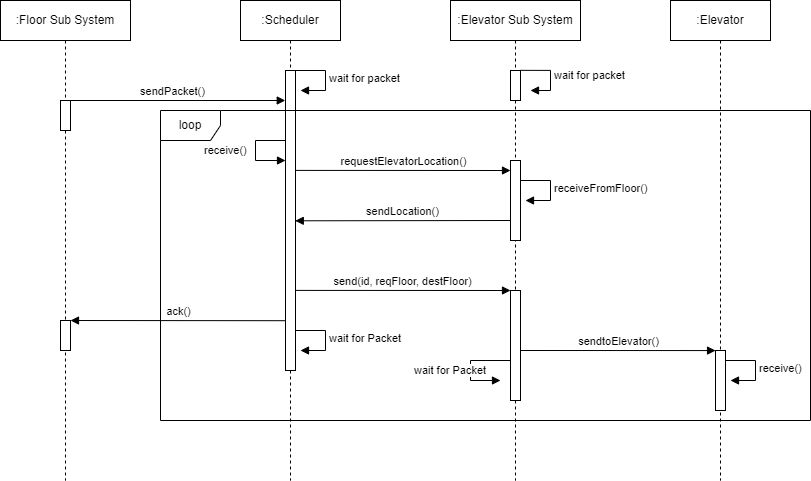

The diagram above was exported from draw.io. Its source (the exported page's mxGraphModel, read from the mxfile embedded in the PNG):
<mxGraphModel dx="1248" dy="647" grid="1" gridSize="10" guides="1" tooltips="1" connect="1" arrows="1" fold="1" page="1" pageScale="1" pageWidth="850" pageHeight="1100" math="0" shadow="0">
  <root>
    <mxCell id="0" />
    <mxCell id="1" parent="0" />
    <mxCell id="E_4txFG7amplC4CUmRR--1" value=":Floor Sub System" style="shape=umlLifeline;perimeter=lifelinePerimeter;whiteSpace=wrap;html=1;container=1;collapsible=0;recursiveResize=0;outlineConnect=0;" parent="1" vertex="1">
      <mxGeometry x="20" y="240" width="130" height="480" as="geometry" />
    </mxCell>
    <mxCell id="E_4txFG7amplC4CUmRR--4" value="" style="html=1;points=[];perimeter=orthogonalPerimeter;" parent="E_4txFG7amplC4CUmRR--1" vertex="1">
      <mxGeometry x="60" y="100" width="10" height="30" as="geometry" />
    </mxCell>
    <mxCell id="E_4txFG7amplC4CUmRR--20" value="" style="html=1;points=[];perimeter=orthogonalPerimeter;" parent="E_4txFG7amplC4CUmRR--1" vertex="1">
      <mxGeometry x="60" y="320" width="10" height="30" as="geometry" />
    </mxCell>
    <mxCell id="E_4txFG7amplC4CUmRR--2" value=":Scheduler" style="shape=umlLifeline;perimeter=lifelinePerimeter;whiteSpace=wrap;html=1;container=1;collapsible=0;recursiveResize=0;outlineConnect=0;" parent="1" vertex="1">
      <mxGeometry x="260" y="240" width="100" height="480" as="geometry" />
    </mxCell>
    <mxCell id="E_4txFG7amplC4CUmRR--7" value="" style="html=1;points=[];perimeter=orthogonalPerimeter;" parent="E_4txFG7amplC4CUmRR--2" vertex="1">
      <mxGeometry x="45" y="70" width="10" height="300" as="geometry" />
    </mxCell>
    <mxCell id="E_4txFG7amplC4CUmRR--9" value="wait for packet" style="edgeStyle=orthogonalEdgeStyle;html=1;align=left;spacingLeft=2;endArrow=block;rounded=0;entryX=1;entryY=0;" parent="E_4txFG7amplC4CUmRR--2" edge="1">
      <mxGeometry relative="1" as="geometry">
        <mxPoint x="55" y="70" as="sourcePoint" />
        <Array as="points">
          <mxPoint x="85" y="70" />
        </Array>
        <mxPoint x="60" y="90" as="targetPoint" />
      </mxGeometry>
    </mxCell>
    <mxCell id="E_4txFG7amplC4CUmRR--12" value="receive()" style="edgeStyle=orthogonalEdgeStyle;html=1;align=left;spacingLeft=2;endArrow=block;rounded=0;" parent="E_4txFG7amplC4CUmRR--2" edge="1">
      <mxGeometry y="-55" relative="1" as="geometry">
        <mxPoint x="45" y="140" as="sourcePoint" />
        <Array as="points">
          <mxPoint x="15" y="140" />
        </Array>
        <mxPoint x="45" y="160" as="targetPoint" />
        <mxPoint as="offset" />
      </mxGeometry>
    </mxCell>
    <mxCell id="E_4txFG7amplC4CUmRR--25" value="wait for Packet" style="edgeStyle=orthogonalEdgeStyle;html=1;align=left;spacingLeft=2;endArrow=block;rounded=0;entryX=1;entryY=0;" parent="E_4txFG7amplC4CUmRR--2" edge="1">
      <mxGeometry relative="1" as="geometry">
        <mxPoint x="55" y="330" as="sourcePoint" />
        <Array as="points">
          <mxPoint x="85" y="330" />
        </Array>
        <mxPoint x="60" y="350" as="targetPoint" />
      </mxGeometry>
    </mxCell>
    <mxCell id="E_4txFG7amplC4CUmRR--3" value=":Elevator Sub System" style="shape=umlLifeline;perimeter=lifelinePerimeter;whiteSpace=wrap;html=1;container=1;collapsible=0;recursiveResize=0;outlineConnect=0;" parent="1" vertex="1">
      <mxGeometry x="470" y="240" width="130" height="480" as="geometry" />
    </mxCell>
    <mxCell id="E_4txFG7amplC4CUmRR--10" value="" style="html=1;points=[];perimeter=orthogonalPerimeter;" parent="E_4txFG7amplC4CUmRR--3" vertex="1">
      <mxGeometry x="60" y="160" width="10" height="80" as="geometry" />
    </mxCell>
    <mxCell id="E_4txFG7amplC4CUmRR--14" value="receiveFromFloor()" style="edgeStyle=orthogonalEdgeStyle;html=1;align=left;spacingLeft=2;endArrow=block;rounded=0;entryX=1;entryY=0;" parent="E_4txFG7amplC4CUmRR--3" edge="1">
      <mxGeometry relative="1" as="geometry">
        <mxPoint x="70" y="180" as="sourcePoint" />
        <Array as="points">
          <mxPoint x="100" y="180" />
        </Array>
        <mxPoint x="75" y="200" as="targetPoint" />
      </mxGeometry>
    </mxCell>
    <mxCell id="E_4txFG7amplC4CUmRR--16" value="" style="html=1;points=[];perimeter=orthogonalPerimeter;" parent="E_4txFG7amplC4CUmRR--3" vertex="1">
      <mxGeometry x="60" y="290" width="10" height="110" as="geometry" />
    </mxCell>
    <mxCell id="E_4txFG7amplC4CUmRR--22" value="sendtoElevator()" style="html=1;verticalAlign=bottom;endArrow=block;rounded=0;entryX=0.006;entryY=0.001;entryDx=0;entryDy=0;entryPerimeter=0;" parent="E_4txFG7amplC4CUmRR--3" target="E_4txFG7amplC4CUmRR--23" edge="1">
      <mxGeometry width="80" relative="1" as="geometry">
        <mxPoint x="70" y="350" as="sourcePoint" />
        <mxPoint x="220" y="320" as="targetPoint" />
      </mxGeometry>
    </mxCell>
    <mxCell id="E_4txFG7amplC4CUmRR--26" value="wait for Packet" style="edgeStyle=orthogonalEdgeStyle;html=1;align=left;spacingLeft=2;endArrow=block;rounded=0;" parent="E_4txFG7amplC4CUmRR--3" edge="1">
      <mxGeometry x="0.1111" y="-60" relative="1" as="geometry">
        <mxPoint x="60" y="360" as="sourcePoint" />
        <Array as="points">
          <mxPoint x="20" y="360" />
        </Array>
        <mxPoint x="50" y="380" as="targetPoint" />
        <mxPoint as="offset" />
      </mxGeometry>
    </mxCell>
    <mxCell id="E_4txFG7amplC4CUmRR--28" value="" style="html=1;points=[];perimeter=orthogonalPerimeter;" parent="E_4txFG7amplC4CUmRR--3" vertex="1">
      <mxGeometry x="60" y="70" width="10" height="30" as="geometry" />
    </mxCell>
    <mxCell id="E_4txFG7amplC4CUmRR--29" value="wait for packet" style="edgeStyle=orthogonalEdgeStyle;html=1;align=left;spacingLeft=2;endArrow=block;rounded=0;exitX=1.036;exitY=-0.005;exitDx=0;exitDy=0;exitPerimeter=0;" parent="E_4txFG7amplC4CUmRR--3" source="E_4txFG7amplC4CUmRR--28" edge="1">
      <mxGeometry relative="1" as="geometry">
        <mxPoint x="90" y="70" as="sourcePoint" />
        <Array as="points">
          <mxPoint x="100" y="70" />
          <mxPoint x="100" y="90" />
        </Array>
        <mxPoint x="80" y="90" as="targetPoint" />
      </mxGeometry>
    </mxCell>
    <mxCell id="E_4txFG7amplC4CUmRR--5" value=":Elevator" style="shape=umlLifeline;perimeter=lifelinePerimeter;whiteSpace=wrap;html=1;container=1;collapsible=0;recursiveResize=0;outlineConnect=0;" parent="1" vertex="1">
      <mxGeometry x="690" y="240" width="100" height="480" as="geometry" />
    </mxCell>
    <mxCell id="E_4txFG7amplC4CUmRR--23" value="" style="html=1;points=[];perimeter=orthogonalPerimeter;" parent="E_4txFG7amplC4CUmRR--5" vertex="1">
      <mxGeometry x="45" y="350" width="10" height="60" as="geometry" />
    </mxCell>
    <mxCell id="E_4txFG7amplC4CUmRR--32" value="receive()" style="edgeStyle=orthogonalEdgeStyle;html=1;align=left;spacingLeft=2;endArrow=block;rounded=0;entryX=1;entryY=0;" parent="E_4txFG7amplC4CUmRR--5" edge="1">
      <mxGeometry relative="1" as="geometry">
        <mxPoint x="55" y="360" as="sourcePoint" />
        <Array as="points">
          <mxPoint x="85" y="360" />
        </Array>
        <mxPoint x="60" y="380" as="targetPoint" />
      </mxGeometry>
    </mxCell>
    <mxCell id="E_4txFG7amplC4CUmRR--6" value="sendPacket()" style="html=1;verticalAlign=bottom;endArrow=block;rounded=0;entryX=-0.025;entryY=0.1;entryDx=0;entryDy=0;entryPerimeter=0;" parent="1" target="E_4txFG7amplC4CUmRR--7" edge="1">
      <mxGeometry width="80" relative="1" as="geometry">
        <mxPoint x="80" y="340" as="sourcePoint" />
        <mxPoint x="300" y="340" as="targetPoint" />
      </mxGeometry>
    </mxCell>
    <mxCell id="E_4txFG7amplC4CUmRR--13" value="requestElevatorLocation()" style="html=1;verticalAlign=bottom;endArrow=block;rounded=0;exitX=0.976;exitY=0.333;exitDx=0;exitDy=0;exitPerimeter=0;" parent="1" source="E_4txFG7amplC4CUmRR--7" edge="1">
      <mxGeometry width="80" relative="1" as="geometry">
        <mxPoint x="320" y="410" as="sourcePoint" />
        <mxPoint x="530" y="410" as="targetPoint" />
      </mxGeometry>
    </mxCell>
    <mxCell id="E_4txFG7amplC4CUmRR--15" value="sendLocation()" style="html=1;verticalAlign=bottom;endArrow=block;rounded=0;entryX=0.976;entryY=0.501;entryDx=0;entryDy=0;entryPerimeter=0;" parent="1" target="E_4txFG7amplC4CUmRR--7" edge="1">
      <mxGeometry width="80" relative="1" as="geometry">
        <mxPoint x="530" y="460" as="sourcePoint" />
        <mxPoint x="320" y="460" as="targetPoint" />
      </mxGeometry>
    </mxCell>
    <mxCell id="E_4txFG7amplC4CUmRR--17" value="loop" style="shape=umlFrame;whiteSpace=wrap;html=1;" parent="1" vertex="1">
      <mxGeometry x="180" y="350" width="650" height="310" as="geometry" />
    </mxCell>
    <mxCell id="E_4txFG7amplC4CUmRR--19" value="send(id, reqFloor, destFloor)" style="html=1;verticalAlign=bottom;endArrow=block;rounded=0;exitX=1.016;exitY=0.733;exitDx=0;exitDy=0;exitPerimeter=0;" parent="1" source="E_4txFG7amplC4CUmRR--7" edge="1">
      <mxGeometry width="80" relative="1" as="geometry">
        <mxPoint x="320" y="530" as="sourcePoint" />
        <mxPoint x="530" y="530" as="targetPoint" />
      </mxGeometry>
    </mxCell>
    <mxCell id="E_4txFG7amplC4CUmRR--21" value="ack()" style="html=1;verticalAlign=bottom;endArrow=block;rounded=0;exitX=-0.041;exitY=0.834;exitDx=0;exitDy=0;exitPerimeter=0;" parent="1" source="E_4txFG7amplC4CUmRR--7" edge="1">
      <mxGeometry width="80" relative="1" as="geometry">
        <mxPoint x="300" y="560" as="sourcePoint" />
        <mxPoint x="90" y="560" as="targetPoint" />
      </mxGeometry>
    </mxCell>
  </root>
</mxGraphModel>